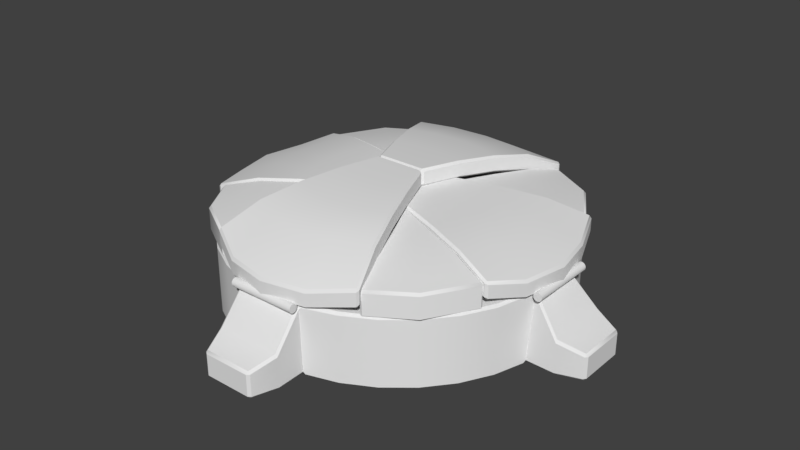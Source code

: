 # Source: Mine.blend  (saved by Blender 2.79.0; exported with 4.5.12 LTS)
import bpy
from mathutils import Matrix  # noqa: F401  (used for matrix-valued properties, if any)

bpy.ops.wm.read_factory_settings(use_empty=True)
scene = bpy.context.scene
scene.name = 'Scene'

# ---- collections
col_collection_1 = bpy.data.collections.new('Collection 1'); scene.collection.children.link(col_collection_1)

# ---- node groups
ng_auto_smooth = bpy.data.node_groups.new('Auto Smooth', 'GeometryNodeTree')
_s = ng_auto_smooth.interface.new_socket(name='Geometry', in_out='OUTPUT', socket_type='NodeSocketGeometry')
_s = ng_auto_smooth.interface.new_socket(name='Geometry', in_out='INPUT', socket_type='NodeSocketGeometry')
_s = ng_auto_smooth.interface.new_socket(name='Angle', in_out='INPUT', socket_type='NodeSocketFloat')
_s.subtype = 'ANGLE'
_s.min_value = 0.0
_s.max_value = 3.142
ng_auto_smooth.is_modifier = True
_N = ng_auto_smooth.nodes; _L = ng_auto_smooth.links
n0 = _N.new('NodeGroupOutput'); n0.name = 'Group Output'; n0.location = (480, -100)
n1 = _N.new('NodeGroupInput'); n1.name = 'Group Input'; n1.location = (-420, -300)
n2 = _N.new('NodeGroupInput'); n2.name = 'Group Input.001'; n2.location = (-60, -100)
n3 = _N.new('GeometryNodeSetShadeSmooth'); n3.name = 'Set Shade Smooth'; n3.location = (120, -100)
n3.domain = 'EDGE'
n4 = _N.new('GeometryNodeSetShadeSmooth'); n4.name = 'Set Shade Smooth.001'; n4.location = (300, -100)
n5 = _N.new('GeometryNodeInputMeshEdgeAngle'); n5.name = 'Edge Angle'; n5.location = (-420, -220)
n6 = _N.new('GeometryNodeInputEdgeSmooth'); n6.name = 'Is Edge Smooth'; n6.location = (-60, -160)
n7 = _N.new('GeometryNodeInputShadeSmooth'); n7.name = 'Is Face Smooth'; n7.location = (-240, -340)
n8 = _N.new('FunctionNodeBooleanMath'); n8.name = 'Boolean Math'; n8.location = (-60, -220)
n9 = _N.new('FunctionNodeCompare'); n9.name = 'Compare'; n9.location = (-240, -180)
n9.operation = 'LESS_EQUAL'
_L.new(n5.outputs[0], n9.inputs[0])
_L.new(n4.outputs[0], n0.inputs[0])
_L.new(n1.outputs[1], n9.inputs[1])
_L.new(n9.outputs[0], n8.inputs[0])
_L.new(n7.outputs[0], n8.inputs[1])
_L.new(n2.outputs[0], n3.inputs[0])
_L.new(n6.outputs[0], n3.inputs[1])
_L.new(n3.outputs[0], n4.inputs[0])
_L.new(n8.outputs[0], n3.inputs[2])
n0.is_active_output = True

# ---- world
world_world = bpy.data.worlds.new('World'); scene.world = world_world
world_world.color = (0.05088, 0.05088, 0.05088)
world_world.use_sun_shadow = False
world_world.sun_shadow_jitter_overblur = 0.0
world_world.cycles.sampling_method = 'MANUAL'

# ---- meshes
me_cylinder = bpy.data.meshes.new('Cylinder')
me_cylinder.from_pydata([(0.0, 0.2, -3.725e-09), (0.07654, 0.1848, -3.725e-09), (0.1111, 0.1663, -3.725e-09), (0.1414, 0.1414, -3.725e-09), (0.1663, 0.1111, -3.725e-09), (0.1848, 0.07654, -3.725e-09), (0.2, 1.51e-08, -3.725e-09), (0.23, 1.49e-08, 0.04), (0.23, 1.49e-08, -3.725e-09), (0.0002455, 0.23, 0.04), (0.0002455, 0.23, 0.0), (-1.782e-09, -6.651e-09, -3.725e-09), (-0.0003555, -0.0003555, 0.07), (0.0, 0.1975, 0.08), (1.626e-05, 0.202, 0.07735), (0.03853, 0.1937, 0.08), (0.07558, 0.1825, 0.08), (0.07654, 0.1848, 0.07674), (0.1097, 0.1642, 0.08), (0.1111, 0.1663, 0.07674), (0.1396, 0.1396, 0.08), (0.1414, 0.1414, 0.07674), (0.1642, 0.1097, 0.08), (0.1663, 0.1111, 0.07674), (0.1825, 0.07558, 0.08), (0.1848, 0.07654, 0.07674), (0.1937, 0.03853, 0.08), (0.2015, 1.509e-08, 0.07798), (0.1975, 1.49e-08, 0.08), (0.03485, 0.1763, 0.0725), (0.03427, 0.1737, 0.07), (0.03503, 0.1765, 0.0775), (0.03561, 0.179, 0.08), (-8.881e-05, 0.1799, 0.0775), (0.0, 0.1825, 0.08), (0.06879, 0.1662, 0.0775), (0.06984, 0.1686, 0.08), (0.09991, 0.1496, 0.0775), (0.1014, 0.1518, 0.08), (0.1272, 0.1272, 0.0775), (0.1291, 0.1291, 0.08), (0.1496, 0.09991, 0.0775), (0.1518, 0.1014, 0.08), (0.1662, 0.06879, 0.0775), (0.1686, 0.06984, 0.08), (0.1765, 0.03503, 0.0775), (0.179, 0.03561, 0.08), (0.1825, 1.378e-08, 0.08), (0.1799, -8.88e-05, 0.0775), (-0.0003555, 0.1771, 0.07), (-0.0002667, 0.1797, 0.0725), (0.06862, 0.166, 0.0725), (0.06757, 0.1636, 0.07), (0.09825, 0.1472, 0.07), (0.09974, 0.1494, 0.0725), (0.1251, 0.1251, 0.07), (0.127, 0.127, 0.0725), (0.1472, 0.09825, 0.07), (0.1494, 0.09974, 0.0725), (0.1636, 0.06757, 0.07), (0.166, 0.06862, 0.0725), (0.1737, 0.03427, 0.07), (0.1763, 0.03485, 0.0725), (0.1797, -0.0002667, 0.0725), (0.1771, -0.0003555, 0.07), (0.1962, 0.03876, 0.002487), (0.1964, 0.03646, -3.725e-09), (0.1937, 0.03853, -3.725e-09), (0.1954, 0.04141, -3.725e-09), (0.2575, 0.02827, -3.725e-09), (0.2576, 0.03079, 0.0025), (0.26, 0.0275, 0.0025), (0.2576, 0.02821, 0.03079), (0.26, 0.0275, 0.0275), (0.2576, 0.03079, 0.02779), (0.2575, 1.49e-08, -3.725e-09), (0.26, 1.49e-08, 0.0025), (0.26, 1.49e-08, 0.0275), (0.2576, 1.49e-08, 0.03079), (0.23, 0.04, 0.037), (0.23, 0.03742, 0.04), (0.23, 0.03744, -3.725e-09), (0.23, 0.04, 0.0025), (0.1985, 0.02855, 0.07786), (0.1982, 0.03139, 0.07488), (0.1975, 0.03349, 0.07779), (0.197, 0.03316, 0.07845), (0.03646, 0.1964, -3.725e-09), (0.03902, 0.1962, 0.0025), (0.04141, 0.1954, -3.725e-09), (0.03853, 0.1937, -3.725e-09), (0.0002455, 0.26, 0.0025), (0.0002455, 0.2575, 0.0), (0.03079, 0.2576, 0.0025), (0.02827, 0.2575, -3.725e-09), (0.0275, 0.26, 0.0025), (0.03079, 0.2576, 0.02778), (0.0275, 0.26, 0.0275), (0.02823, 0.2576, 0.03079), (0.0002455, 0.2576, 0.03079), (0.0002455, 0.26, 0.0275), (0.03744, 0.23, 0.04), (0.04, 0.23, 0.03698), (0.04, 0.23, 0.0025), (0.03744, 0.23, 0.0), (0.03908, 0.1982, 0.07458), (0.03653, 0.1986, 0.07749), (0.03882, 0.1961, 0.07868), (0.04143, 0.1975, 0.07745)], [], [(1, 17, 19, 2), (16, 15, 32, 36), (18, 16, 36, 38), (20, 18, 38, 40), (22, 20, 40, 42), (24, 22, 42, 44), (26, 24, 44, 46), (28, 26, 46, 47), (105, 88, 103, 102), (89, 88, 105, 108, 17, 1), (2, 19, 21, 3), (37, 35, 51, 54), (3, 21, 23, 4), (4, 23, 25, 5), (67, 66, 6, 11), (5, 25, 85, 84, 65, 68), (0, 87, 90, 11), (1, 2, 11), (2, 3, 11), (3, 4, 11), (4, 5, 11), (6, 66, 81, 8), (8, 81, 69, 75), (71, 73, 77, 76), (82, 79, 74, 70), (80, 7, 78, 72), (65, 84, 79, 82), (27, 83, 86, 26, 28), (83, 27, 7, 80), (9, 101, 98, 99), (14, 106, 101, 9), (102, 103, 93, 96), (90, 89, 1, 11), (104, 10, 92, 94), (91, 100, 97, 95), (45, 43, 60, 62), (30, 49, 12), (43, 41, 58, 60), (53, 52, 12), (35, 31, 29, 51), (41, 39, 56, 58), (48, 45, 62, 63), (17, 108, 107, 15, 16), (52, 30, 12), (64, 61, 12), (61, 59, 12), (59, 57, 12), (57, 55, 12), (55, 53, 12), (31, 33, 50, 29), (39, 37, 54, 56), (107, 106, 14, 13, 15), (19, 17, 16, 18), (21, 19, 18, 20), (23, 21, 20, 22), (25, 23, 22, 24), (86, 85, 25, 24, 26), (54, 51, 52, 53), (51, 29, 30, 52), (29, 50, 49, 30), (32, 34, 33, 31), (36, 32, 31, 35), (38, 36, 35, 37), (40, 38, 37, 39), (42, 40, 39, 41), (44, 42, 41, 43), (46, 44, 43, 45), (47, 46, 45, 48), (56, 54, 53, 55), (58, 56, 55, 57), (60, 58, 57, 59), (62, 60, 59, 61), (63, 62, 61, 64), (15, 13, 34, 32), (65, 66, 67, 68), (69, 70, 71), (72, 73, 74), (83, 84, 85, 86), (82, 70, 69, 81), (74, 79, 80, 72), (73, 71, 70, 74), (71, 76, 75, 69), (77, 73, 72, 78), (81, 66, 65, 82), (83, 80, 79, 84), (5, 68, 67, 11), (87, 88, 89, 90), (93, 94, 95), (96, 97, 98), (105, 106, 107, 108), (102, 96, 98, 101), (93, 103, 104, 94), (91, 95, 94, 92), (97, 100, 99, 98), (96, 93, 95, 97), (87, 104, 103, 88), (105, 102, 101, 106), (87, 0, 10, 104)])
me_cylinder.polygons.foreach_set('use_smooth', [True] * 98)
_k = set([(1, 2), (1, 89), (2, 3), (3, 4), (4, 5), (5, 68), (13, 15), (15, 16), (15, 107), (16, 18), (17, 19), (17, 108), (18, 20), (19, 21), (20, 22), (21, 23), (22, 24), (23, 25), (24, 26), (25, 85), (26, 28), (26, 86), (29, 50), (29, 51), (30, 49), (30, 52), (31, 33), (31, 35), (32, 34), (32, 36), (35, 37), (36, 38), (37, 39), (38, 40), (39, 41), (40, 42), (41, 43), (42, 44), (43, 45), (44, 46), (45, 48), (46, 47), (51, 54), (52, 53), (53, 55), (54, 56), (55, 57), (56, 58), (57, 59), (58, 60), (59, 61), (60, 62), (61, 64), (62, 63), (65, 68), (65, 82), (65, 84), (66, 67), (66, 81), (69, 75), (69, 81), (70, 71), (70, 74), (70, 82), (71, 73), (71, 76), (72, 78), (72, 80), (73, 74), (73, 77), (74, 79), (79, 84), (80, 83), (83, 86), (84, 85), (87, 90), (87, 104), (88, 89), (88, 103), (88, 105), (91, 95), (92, 94), (93, 95), (93, 96), (93, 103), (94, 104), (95, 97), (96, 97), (96, 102), (97, 100), (98, 99), (98, 101), (101, 106), (102, 105), (105, 108), (106, 107)])
me_cylinder.attributes.new('sharp_edge', 'BOOLEAN', 'EDGE').data.foreach_set('value', [ (min(e.vertices), max(e.vertices)) in _k for e in me_cylinder.edges])
me_cylinder.use_remesh_preserve_volume = False
me_cylinder.use_remesh_preserve_attributes = False
me_cylinder.use_mirror_vertex_groups = False
me_cylinder.update()
me_cube_010 = bpy.data.meshes.new('Cube.010')
me_cube_010.from_pydata([(0.1074, -0.1043, 0.1183), (0.07618, -0.0747, 0.1237), (0.04496, -0.04514, 0.1265), (0.04496, -0.04514, 0.1116), (0.07618, -0.0747, 0.1088), (0.1074, -0.1043, 0.1034), (0.145, -0.145, 0.09258), (0.13, -0.1287, 0.1118), (0.145, -0.145, 0.08), (0.13, -0.1287, 0.08), (0.1764, -0.09137, 0.09177), (0.1753, -0.08842, 0.09238), (0.1764, -0.09137, 0.1041), (0.1753, -0.08842, 0.1047), (0.174, -0.09064, 0.1072), (0.045, -0.045, 0.1141), (0.04496, -0.04514, 0.1116), (0.09, -0.06, 0.1113), (0.08989, -0.06012, 0.1088), (0.1349, -0.07512, 0.1034), (0.135, -0.075, 0.1059), (0.1331, -0.077, 0.1183), (0.135, -0.075, 0.1157), (0.09, -0.06, 0.1212), (0.08812, -0.062, 0.1237), (0.04496, -0.04514, 0.1265), (0.045, -0.045, 0.124), (0.09539, -0.173, 0.09238), (0.09844, -0.174, 0.09177), (0.09844, -0.174, 0.1041), (0.09757, -0.1717, 0.1072), (0.09539, -0.173, 0.1047), (0.04496, -0.04514, 0.1116), (0.04493, -0.04528, 0.1141), (0.06247, -0.08928, 0.1088), (0.06236, -0.08939, 0.1113), (0.0798, -0.1335, 0.1059), (0.07991, -0.1334, 0.1034), (0.0798, -0.1335, 0.1157), (0.08168, -0.1315, 0.1183), (0.06425, -0.08739, 0.1237), (0.06236, -0.08939, 0.1212), (0.04493, -0.04528, 0.124), (0.04496, -0.04514, 0.1265), (0.145, -0.145, 0.1049), (0.1433, -0.1431, 0.1079), (0.1629, -0.08432, 0.09825), (0.1592, -0.0856, 0.09392), (0.1581, -0.08286, 0.09705), (0.1606, -0.08353, 0.1087), (0.1591, -0.08568, 0.1113), (0.08891, -0.1562, 0.09704), (0.09171, -0.1571, 0.09392), (0.09063, -0.1609, 0.09825), (0.09179, -0.157, 0.1113), (0.08971, -0.1586, 0.1087), (0.13, -0.1287, 0.0944), (0.1283, -0.1269, 0.09739), (0.1753, -0.08842, 0.08), (0.1764, -0.09137, 0.08), (0.09844, -0.174, 0.08), (0.09539, -0.173, 0.08), (0.1592, -0.0856, 0.08), (0.1629, -0.08432, 0.08), (0.09063, -0.1609, 0.08), (0.09171, -0.1571, 0.08), (-0.1043, -0.1074, 0.1183), (-0.0747, -0.07618, 0.1237), (-0.04514, -0.04496, 0.1265), (-0.04514, -0.04496, 0.1116), (-0.0747, -0.07618, 0.1088), (-0.1043, -0.1074, 0.1034), (-0.145, -0.145, 0.09258), (-0.1287, -0.13, 0.1118), (-0.145, -0.145, 0.08), (-0.1287, -0.13, 0.08), (-0.09137, -0.1764, 0.09177), (-0.08842, -0.1753, 0.09238), (-0.09137, -0.1764, 0.1041), (-0.08842, -0.1753, 0.1047), (-0.09064, -0.174, 0.1072), (-0.045, -0.045, 0.1141), (-0.04514, -0.04496, 0.1116), (-0.06, -0.09, 0.1113), (-0.06012, -0.08989, 0.1088), (-0.07512, -0.1349, 0.1034), (-0.075, -0.135, 0.1059), (-0.077, -0.1331, 0.1183), (-0.075, -0.135, 0.1157), (-0.06, -0.09, 0.1212), (-0.062, -0.08812, 0.1237), (-0.04514, -0.04496, 0.1265), (-0.045, -0.045, 0.124), (-0.173, -0.09539, 0.09238), (-0.174, -0.09844, 0.09177), (-0.174, -0.09844, 0.1041), (-0.1717, -0.09757, 0.1072), (-0.173, -0.09539, 0.1047), (-0.04514, -0.04496, 0.1116), (-0.04528, -0.04493, 0.1141), (-0.08928, -0.06247, 0.1088), (-0.08939, -0.06236, 0.1113), (-0.1335, -0.0798, 0.1059), (-0.1334, -0.07991, 0.1034), (-0.1335, -0.0798, 0.1157), (-0.1315, -0.08168, 0.1183), (-0.08739, -0.06425, 0.1237), (-0.08939, -0.06236, 0.1212), (-0.04528, -0.04493, 0.124), (-0.04514, -0.04496, 0.1265), (-0.145, -0.145, 0.1049), (-0.1431, -0.1433, 0.1079), (-0.08432, -0.1629, 0.09825), (-0.0856, -0.1592, 0.09392), (-0.08286, -0.1581, 0.09705), (-0.08353, -0.1606, 0.1087), (-0.08568, -0.1591, 0.1113), (-0.1562, -0.08891, 0.09704), (-0.1571, -0.09171, 0.09392), (-0.1609, -0.09063, 0.09825), (-0.157, -0.09179, 0.1113), (-0.1586, -0.08971, 0.1087), (-0.1287, -0.13, 0.0944), (-0.1269, -0.1283, 0.09739), (-0.08842, -0.1753, 0.08), (-0.09137, -0.1764, 0.08), (-0.174, -0.09844, 0.08), (-0.173, -0.09539, 0.08), (-0.0856, -0.1592, 0.08), (-0.08432, -0.1629, 0.08), (-0.1609, -0.09063, 0.08), (-0.1571, -0.09171, 0.08), (-0.1074, 0.1043, 0.1183), (-0.07618, 0.0747, 0.1237), (-0.04496, 0.04514, 0.1265), (-0.04496, 0.04514, 0.1116), (-0.07618, 0.0747, 0.1088), (-0.1074, 0.1043, 0.1034), (-0.145, 0.145, 0.09258), (-0.13, 0.1287, 0.1118), (-0.145, 0.145, 0.08), (-0.13, 0.1287, 0.08), (-0.1764, 0.09137, 0.09177), (-0.1753, 0.08842, 0.09238), (-0.1764, 0.09137, 0.1041), (-0.1753, 0.08842, 0.1047), (-0.174, 0.09064, 0.1072), (-0.045, 0.045, 0.1141), (-0.04496, 0.04514, 0.1116), (-0.09, 0.06, 0.1113), (-0.08989, 0.06012, 0.1088), (-0.1349, 0.07512, 0.1034), (-0.135, 0.075, 0.1059), (-0.1331, 0.077, 0.1183), (-0.135, 0.075, 0.1157), (-0.09, 0.06, 0.1212), (-0.08812, 0.062, 0.1237), (-0.04496, 0.04514, 0.1265), (-0.045, 0.045, 0.124), (-0.09539, 0.173, 0.09238), (-0.09844, 0.174, 0.09177), (-0.09844, 0.174, 0.1041), (-0.09757, 0.1717, 0.1072), (-0.09539, 0.173, 0.1047), (-0.04496, 0.04514, 0.1116), (-0.04493, 0.04528, 0.1141), (-0.06247, 0.08928, 0.1088), (-0.06236, 0.08939, 0.1113), (-0.0798, 0.1335, 0.1059), (-0.07991, 0.1334, 0.1034), (-0.0798, 0.1335, 0.1157), (-0.08168, 0.1315, 0.1183), (-0.06425, 0.08739, 0.1237), (-0.06236, 0.08939, 0.1212), (-0.04493, 0.04528, 0.124), (-0.04496, 0.04514, 0.1265), (-0.145, 0.145, 0.1049), (-0.1433, 0.1431, 0.1079), (-0.1629, 0.08432, 0.09825), (-0.1592, 0.08559, 0.09392), (-0.1581, 0.08286, 0.09705), (-0.1606, 0.08353, 0.1087), (-0.1591, 0.08568, 0.1113), (-0.08891, 0.1562, 0.09704), (-0.09171, 0.1571, 0.09392), (-0.09063, 0.1609, 0.09825), (-0.09179, 0.157, 0.1113), (-0.08971, 0.1586, 0.1087), (-0.13, 0.1287, 0.0944), (-0.1283, 0.1269, 0.09739), (-0.1753, 0.08842, 0.08), (-0.1764, 0.09137, 0.08), (-0.09844, 0.174, 0.08), (-0.09539, 0.173, 0.08), (-0.1592, 0.08559, 0.08), (-0.1629, 0.08432, 0.08), (-0.09063, 0.1609, 0.08), (-0.09171, 0.1571, 0.08), (0.1043, 0.1074, 0.1183), (0.0747, 0.07618, 0.1237), (0.04514, 0.04496, 0.1265), (0.04514, 0.04496, 0.1116), (0.0747, 0.07618, 0.1088), (0.1043, 0.1074, 0.1034), (0.145, 0.145, 0.09258), (0.1287, 0.13, 0.1118), (0.145, 0.145, 0.08), (0.1287, 0.13, 0.08), (0.09137, 0.1764, 0.09177), (0.08842, 0.1753, 0.09238), (0.09137, 0.1764, 0.1041), (0.08842, 0.1753, 0.1047), (0.09064, 0.174, 0.1072), (0.045, 0.045, 0.1141), (0.04514, 0.04496, 0.1116), (0.06, 0.09, 0.1113), (0.06012, 0.08989, 0.1088), (0.07512, 0.1349, 0.1034), (0.075, 0.135, 0.1059), (0.077, 0.1331, 0.1183), (0.075, 0.135, 0.1157), (0.06, 0.09, 0.1212), (0.062, 0.08812, 0.1237), (0.04514, 0.04496, 0.1265), (0.045, 0.045, 0.124), (0.173, 0.09539, 0.09238), (0.174, 0.09844, 0.09177), (0.174, 0.09844, 0.1041), (0.1717, 0.09757, 0.1072), (0.173, 0.09539, 0.1047), (0.04514, 0.04496, 0.1116), (0.04528, 0.04493, 0.1141), (0.08928, 0.06247, 0.1088), (0.08939, 0.06236, 0.1113), (0.1335, 0.0798, 0.1059), (0.1334, 0.07991, 0.1034), (0.1335, 0.0798, 0.1157), (0.1315, 0.08168, 0.1183), (0.08739, 0.06425, 0.1237), (0.08939, 0.06236, 0.1212), (0.04528, 0.04493, 0.124), (0.04514, 0.04496, 0.1265), (0.145, 0.145, 0.1049), (0.1431, 0.1433, 0.1079), (0.08432, 0.1629, 0.09825), (0.0856, 0.1592, 0.09392), (0.08286, 0.1581, 0.09705), (0.08353, 0.1606, 0.1087), (0.08568, 0.1591, 0.1113), (0.1562, 0.08891, 0.09704), (0.1571, 0.09171, 0.09392), (0.1609, 0.09063, 0.09825), (0.157, 0.09179, 0.1113), (0.1586, 0.08971, 0.1087), (0.1287, 0.13, 0.0944), (0.1269, 0.1283, 0.09739), (0.08842, 0.1753, 0.08), (0.09137, 0.1764, 0.08), (0.174, 0.09844, 0.08), (0.173, 0.09539, 0.08), (0.0856, 0.1592, 0.08), (0.08432, 0.1629, 0.08), (0.1609, 0.09063, 0.08), (0.1571, 0.09171, 0.08)], [], [(21, 24, 1, 0), (25, 26, 15, 16, 3, 2), (19, 48, 57, 5), (0, 1, 40, 39), (2, 3, 32, 33, 42, 43), (5, 57, 51, 37), (1, 2, 43, 40), (7, 0, 39, 54), (56, 47, 62, 9), (35, 41, 42, 33), (36, 38, 41, 35), (6, 28, 60, 8), (27, 53, 64, 61), (4, 5, 37, 34), (18, 19, 5, 4), (10, 6, 8, 59), (45, 7, 54, 30), (20, 17, 23, 22), (17, 15, 26, 23), (27, 31, 55, 53), (50, 21, 0, 7), (24, 25, 2, 1), (16, 18, 4, 3), (46, 20, 22, 49), (53, 55, 38, 36), (3, 4, 34, 32), (6, 44, 29, 28), (46, 11, 58, 63), (9, 8, 60, 61, 64, 65), (10, 12, 44, 6), (52, 56, 9, 65), (14, 50, 7, 45), (62, 63, 58, 59, 8, 9), (12, 13, 14), (29, 30, 31), (46, 47, 48), (51, 52, 53), (12, 10, 11, 13), (48, 19, 20, 46), (18, 16, 15, 17), (19, 18, 17, 20), (50, 14, 13, 49), (24, 21, 22, 23), (25, 24, 23, 26), (31, 27, 28, 29), (53, 36, 37, 51), (35, 33, 32, 34), (36, 35, 34, 37), (55, 31, 30, 54), (41, 38, 39, 40), (42, 41, 40, 43), (45, 30, 29, 44), (14, 45, 44, 12), (21, 50, 49, 22), (38, 55, 54, 39), (27, 61, 60, 28), (47, 56, 57, 48), (56, 52, 51, 57), (52, 65, 64, 53), (10, 59, 58, 11), (62, 47, 46, 63), (11, 46, 49, 13), (87, 90, 67, 66), (91, 92, 81, 82, 69, 68), (85, 114, 123, 71), (66, 67, 106, 105), (68, 69, 98, 99, 108, 109), (71, 123, 117, 103), (67, 68, 109, 106), (73, 66, 105, 120), (122, 113, 128, 75), (101, 107, 108, 99), (102, 104, 107, 101), (72, 94, 126, 74), (93, 119, 130, 127), (70, 71, 103, 100), (84, 85, 71, 70), (76, 72, 74, 125), (111, 73, 120, 96), (86, 83, 89, 88), (83, 81, 92, 89), (93, 97, 121, 119), (116, 87, 66, 73), (90, 91, 68, 67), (82, 84, 70, 69), (112, 86, 88, 115), (119, 121, 104, 102), (69, 70, 100, 98), (72, 110, 95, 94), (112, 77, 124, 129), (75, 74, 126, 127, 130, 131), (76, 78, 110, 72), (118, 122, 75, 131), (80, 116, 73, 111), (128, 129, 124, 125, 74, 75), (78, 79, 80), (95, 96, 97), (112, 113, 114), (117, 118, 119), (78, 76, 77, 79), (114, 85, 86, 112), (84, 82, 81, 83), (85, 84, 83, 86), (116, 80, 79, 115), (90, 87, 88, 89), (91, 90, 89, 92), (97, 93, 94, 95), (119, 102, 103, 117), (101, 99, 98, 100), (102, 101, 100, 103), (121, 97, 96, 120), (107, 104, 105, 106), (108, 107, 106, 109), (111, 96, 95, 110), (80, 111, 110, 78), (87, 116, 115, 88), (104, 121, 120, 105), (93, 127, 126, 94), (113, 122, 123, 114), (122, 118, 117, 123), (118, 131, 130, 119), (76, 125, 124, 77), (128, 113, 112, 129), (77, 112, 115, 79), (153, 156, 133, 132), (157, 158, 147, 148, 135, 134), (151, 180, 189, 137), (132, 133, 172, 171), (134, 135, 164, 165, 174, 175), (137, 189, 183, 169), (133, 134, 175, 172), (139, 132, 171, 186), (188, 179, 194, 141), (167, 173, 174, 165), (168, 170, 173, 167), (138, 160, 192, 140), (159, 185, 196, 193), (136, 137, 169, 166), (150, 151, 137, 136), (142, 138, 140, 191), (177, 139, 186, 162), (152, 149, 155, 154), (149, 147, 158, 155), (159, 163, 187, 185), (182, 153, 132, 139), (156, 157, 134, 133), (148, 150, 136, 135), (178, 152, 154, 181), (185, 187, 170, 168), (135, 136, 166, 164), (138, 176, 161, 160), (178, 143, 190, 195), (141, 140, 192, 193, 196, 197), (142, 144, 176, 138), (184, 188, 141, 197), (146, 182, 139, 177), (194, 195, 190, 191, 140, 141), (144, 145, 146), (161, 162, 163), (178, 179, 180), (183, 184, 185), (144, 142, 143, 145), (180, 151, 152, 178), (150, 148, 147, 149), (151, 150, 149, 152), (182, 146, 145, 181), (156, 153, 154, 155), (157, 156, 155, 158), (163, 159, 160, 161), (185, 168, 169, 183), (167, 165, 164, 166), (168, 167, 166, 169), (187, 163, 162, 186), (173, 170, 171, 172), (174, 173, 172, 175), (177, 162, 161, 176), (146, 177, 176, 144), (153, 182, 181, 154), (170, 187, 186, 171), (159, 193, 192, 160), (179, 188, 189, 180), (188, 184, 183, 189), (184, 197, 196, 185), (142, 191, 190, 143), (194, 179, 178, 195), (143, 178, 181, 145), (219, 222, 199, 198), (223, 224, 213, 214, 201, 200), (217, 246, 255, 203), (198, 199, 238, 237), (200, 201, 230, 231, 240, 241), (203, 255, 249, 235), (199, 200, 241, 238), (205, 198, 237, 252), (254, 245, 260, 207), (233, 239, 240, 231), (234, 236, 239, 233), (204, 226, 258, 206), (225, 251, 262, 259), (202, 203, 235, 232), (216, 217, 203, 202), (208, 204, 206, 257), (243, 205, 252, 228), (218, 215, 221, 220), (215, 213, 224, 221), (225, 229, 253, 251), (248, 219, 198, 205), (222, 223, 200, 199), (214, 216, 202, 201), (244, 218, 220, 247), (251, 253, 236, 234), (201, 202, 232, 230), (204, 242, 227, 226), (244, 209, 256, 261), (207, 206, 258, 259, 262, 263), (208, 210, 242, 204), (250, 254, 207, 263), (212, 248, 205, 243), (260, 261, 256, 257, 206, 207), (210, 211, 212), (227, 228, 229), (244, 245, 246), (249, 250, 251), (210, 208, 209, 211), (246, 217, 218, 244), (216, 214, 213, 215), (217, 216, 215, 218), (248, 212, 211, 247), (222, 219, 220, 221), (223, 222, 221, 224), (229, 225, 226, 227), (251, 234, 235, 249), (233, 231, 230, 232), (234, 233, 232, 235), (253, 229, 228, 252), (239, 236, 237, 238), (240, 239, 238, 241), (243, 228, 227, 242), (212, 243, 242, 210), (219, 248, 247, 220), (236, 253, 252, 237), (225, 259, 258, 226), (245, 254, 255, 246), (254, 250, 249, 255), (250, 263, 262, 251), (208, 257, 256, 209), (260, 245, 244, 261), (209, 244, 247, 211)])
me_cube_010.polygons.foreach_set('use_smooth', [True] * 248)
_k = set([(2, 25), (2, 43), (3, 16), (3, 32), (8, 59), (8, 60), (9, 62), (9, 65), (10, 12), (10, 59), (11, 13), (11, 46), (11, 58), (12, 44), (13, 49), (14, 45), (14, 50), (15, 16), (15, 17), (15, 26), (16, 18), (17, 20), (18, 19), (19, 48), (20, 46), (21, 24), (21, 50), (22, 23), (22, 49), (23, 26), (24, 25), (25, 26), (27, 31), (27, 53), (27, 61), (28, 29), (28, 60), (29, 44), (30, 45), (30, 54), (31, 55), (32, 33), (32, 34), (33, 35), (33, 42), (34, 37), (35, 36), (36, 53), (37, 51), (38, 41), (38, 55), (39, 40), (39, 54), (40, 43), (41, 42), (42, 43), (46, 63), (47, 56), (47, 62), (48, 57), (51, 57), (52, 56), (52, 65), (53, 64), (58, 59), (58, 63), (60, 61), (61, 64), (62, 63), (64, 65), (68, 91), (68, 109), (69, 82), (69, 98), (74, 125), (74, 126), (75, 128), (75, 131), (76, 78), (76, 125), (77, 79), (77, 112), (77, 124), (78, 110), (79, 115), (80, 111), (80, 116), (81, 82), (81, 83), (81, 92), (82, 84), (83, 86), (84, 85), (85, 114), (86, 112), (87, 90), (87, 116), (88, 89), (88, 115), (89, 92), (90, 91), (91, 92), (93, 97), (93, 119), (93, 127), (94, 95), (94, 126), (95, 110), (96, 111), (96, 120), (97, 121), (98, 99), (98, 100), (99, 101), (99, 108), (100, 103), (101, 102), (102, 119), (103, 117), (104, 107), (104, 121), (105, 106), (105, 120), (106, 109), (107, 108), (108, 109), (112, 129), (113, 122), (113, 128), (114, 123), (117, 123), (118, 122), (118, 131), (119, 130), (124, 125), (124, 129), (126, 127), (127, 130), (128, 129), (130, 131), (134, 157), (134, 175), (135, 148), (135, 164), (140, 191), (140, 192), (141, 194), (141, 197), (142, 144), (142, 191), (143, 145), (143, 178), (143, 190), (144, 176), (145, 181), (146, 177), (146, 182), (147, 148), (147, 149), (147, 158), (148, 150), (149, 152), (150, 151), (151, 180), (152, 178), (153, 156), (153, 182), (154, 155), (154, 181), (155, 158), (156, 157), (157, 158), (159, 163), (159, 185), (159, 193), (160, 161), (160, 192), (161, 176), (162, 177), (162, 186), (163, 187), (164, 165), (164, 166), (165, 167), (165, 174), (166, 169), (167, 168), (168, 185), (169, 183), (170, 173), (170, 187), (171, 172), (171, 186), (172, 175), (173, 174), (174, 175), (178, 195), (179, 188), (179, 194), (180, 189), (183, 189), (184, 188), (184, 197), (185, 196), (190, 191), (190, 195), (192, 193), (193, 196), (194, 195), (196, 197), (200, 223), (200, 241), (201, 214), (201, 230), (206, 257), (206, 258), (207, 260), (207, 263), (208, 210), (208, 257), (209, 211), (209, 244), (209, 256), (210, 242), (211, 247), (212, 243), (212, 248), (213, 214), (213, 215), (213, 224), (214, 216), (215, 218), (216, 217), (217, 246), (218, 244), (219, 222), (219, 248), (220, 221), (220, 247), (221, 224), (222, 223), (223, 224), (225, 229), (225, 251), (225, 259), (226, 227), (226, 258), (227, 242), (228, 243), (228, 252), (229, 253), (230, 231), (230, 232), (231, 233), (231, 240), (232, 235), (233, 234), (234, 251), (235, 249), (236, 239), (236, 253), (237, 238), (237, 252), (238, 241), (239, 240), (240, 241), (244, 261), (245, 254), (245, 260), (246, 255), (249, 255), (250, 254), (250, 263), (251, 262), (256, 257), (256, 261), (258, 259), (259, 262), (260, 261), (262, 263)])
me_cube_010.attributes.new('sharp_edge', 'BOOLEAN', 'EDGE').data.foreach_set('value', [ (min(e.vertices), max(e.vertices)) in _k for e in me_cube_010.edges])
me_cube_010.use_remesh_preserve_volume = False
me_cube_010.use_remesh_preserve_attributes = False
me_cube_010.use_mirror_vertex_groups = False
me_cube_010.update()
me_cube = bpy.data.meshes.new('Cube')
me_cube.from_pydata([(0.0, -0.0485, 0.05023), (0.0, -0.101, 0.06237), (0.0, -0.1535, 0.06821), (0.0, -0.0485, 0.0302), (0.0, -0.101, 0.04237), (0.0, -0.1535, 0.04821), (0.04125, -0.056, 0.05244), (0.0325, -0.106, 0.06313), (0.02375, -0.156, 0.06835), (0.04125, -0.056, 0.03243), (0.0325, -0.106, 0.04313), (0.02375, -0.156, 0.04835), (-0.04125, -0.056, 0.03243), (-0.0325, -0.106, 0.04313), (-0.02375, -0.156, 0.04835), (-0.04125, -0.056, 0.05244), (-0.0325, -0.106, 0.06313), (-0.02375, -0.156, 0.06835), (-0.02829, -0.2035, 0.04992), (-0.0275, -0.206, 0.0525), (-0.03091, -0.2037, 0.05271), (-0.03091, -0.2037, 0.06741), (-0.0275, -0.206, 0.0675), (-0.02829, -0.2035, 0.06992), (-0.09909, -0.02833, 0.01417), (-0.09768, -0.02507, 0.01222), (-0.09689, -0.02718, 0.01079), (-0.09689, -0.0272, 0.03143), (-0.09768, -0.02507, 0.02777), (-0.09909, -0.02833, 0.02926), (0.03079, -0.2036, 0.05243), (0.0275, -0.206, 0.0525), (0.0282, -0.2035, 0.04992), (0.0282, -0.2035, 0.06992), (0.0275, -0.206, 0.0675), (0.03079, -0.2036, 0.0672), (0.08776, -0.02488, 0.01552), (0.08921, -0.02837, 0.01757), (0.08708, -0.02704, 0.01398), (0.08709, -0.02705, 0.03437), (0.08921, -0.02837, 0.03252), (0.08776, -0.02488, 0.03081), (0.0, 0.001715, 0.001314), (0.0, 0.004, 0.002555), (0.0, 0.001714, 0.02132), (0.0, 0.004, 0.01744), (0.0, -0.2035, 0.04991), (0.0, -0.206, 0.0525), (0.0, -0.2035, 0.06991), (0.0, -0.206, 0.0675), (0.05, -0.006, 0.01744), (0.04962, -0.008158, 0.0214), (0.015, -0.206, 0.0525), (0.01544, -0.2035, 0.04992), (0.05, -0.006, 0.002555), (0.04962, -0.008157, 0.001399), (0.015, -0.206, 0.0675), (0.01544, -0.2035, 0.06992), (-0.05, -0.006, 0.002555), (-0.04962, -0.008157, 0.001399), (-0.015, -0.206, 0.0675), (-0.01544, -0.2035, 0.06992), (-0.05, -0.006, 0.01744), (-0.04962, -0.008158, 0.0214), (-0.015, -0.206, 0.0525), (-0.01544, -0.2035, 0.04992), (-0.08015, -0.07015, 0.03393), (-0.0825, -0.071, 0.03681), (-0.06261, -0.1153, 0.0436), (-0.065, -0.116, 0.04642), (-0.0475, -0.161, 0.05128), (-0.04502, -0.1605, 0.04847), (-0.04502, -0.1605, 0.06847), (-0.0475, -0.161, 0.06598), (-0.0626, -0.1153, 0.0636), (-0.065, -0.116, 0.06113), (-0.0825, -0.071, 0.05139), (-0.08015, -0.07015, 0.05393), (0.04256, -0.1604, 0.04852), (0.045, -0.161, 0.05105), (0.05765, -0.1151, 0.04381), (0.06, -0.116, 0.04638), (0.075, -0.071, 0.03732), (0.07271, -0.06998, 0.03455), (0.07271, -0.06998, 0.05455), (0.075, -0.071, 0.05198), (0.05765, -0.1151, 0.06381), (0.06, -0.116, 0.06115), (0.045, -0.161, 0.06582), (0.04255, -0.1604, 0.06852), (-0.04, 0.005, -2.515e-08), (0.04, 0.005, -2.515e-08), (-0.04, 0.004904, -0.0009755), (0.04, 0.004904, -0.0009755), (-0.04, 0.004619, -0.001913), (0.04, 0.004619, -0.001913), (-0.04, 0.004157, -0.002778), (0.04, 0.004157, -0.002778), (-0.04, 0.003536, -0.003536), (0.04, 0.003536, -0.003536), (-0.04, 0.002778, -0.004157), (0.04, 0.002778, -0.004157), (-0.04, 0.001913, -0.004619), (0.04, 0.001913, -0.004619), (-0.04, 0.0009754, -0.004904), (0.04, 0.0009754, -0.004904), (-0.04, -6.519e-09, -0.005), (0.04, -6.519e-09, -0.005), (-0.04, -0.0009755, -0.004904), (0.04, -0.0009755, -0.004904), (-0.04, -0.001913, -0.004619), (0.04, -0.001913, -0.004619), (-0.04, -0.002778, -0.004157), (0.04, -0.002778, -0.004157), (-0.04, -0.003536, -0.003536), (0.04, -0.003536, -0.003536), (-0.04, -0.004157, -0.002778), (0.04, -0.004157, -0.002778), (-0.04, -0.004619, -0.001913), (0.04, -0.004619, -0.001913), (-0.04, -0.004904, -0.0009755), (0.04, -0.004904, -0.0009755), (-0.04, -0.005, -2.328e-08), (0.04, -0.005, -2.421e-08), (-0.04, -0.004904, 0.0009754), (0.04, -0.004904, 0.0009754), (-0.04, -0.004619, 0.001913), (0.04, -0.004619, 0.001913), (-0.04, -0.004157, 0.002778), (0.04, -0.004157, 0.002778), (-0.04, -0.003536, 0.003536), (0.04, -0.003536, 0.003536), (-0.04, -0.002778, 0.004157), (0.04, -0.002778, 0.004157), (-0.04, -0.001913, 0.004619), (0.04, -0.001913, 0.004619), (-0.04, -0.0009755, 0.004904), (0.04, -0.0009755, 0.004904), (-0.04, -2.328e-09, 0.005), (0.04, -2.328e-09, 0.005), (-0.04, 0.0009755, 0.004904), (0.04, 0.0009755, 0.004904), (-0.04, 0.001913, 0.004619), (0.04, 0.001913, 0.004619), (-0.04, 0.002778, 0.004157), (0.04, 0.002778, 0.004157), (-0.04, 0.003536, 0.003536), (0.04, 0.003536, 0.003536), (-0.04, 0.004157, 0.002778), (0.04, 0.004157, 0.002778), (-0.04, 0.004619, 0.001913), (0.04, 0.004619, 0.001913), (-0.04, 0.004904, 0.0009754), (0.04, 0.004904, 0.0009754)], [], [(63, 27, 77, 15), (39, 51, 6, 84), (89, 8, 57, 33), (71, 14, 65, 18), (79, 88, 35, 30), (25, 28, 62, 58), (2, 17, 61, 48), (5, 11, 53, 46), (14, 5, 46, 65), (59, 42, 3, 12), (11, 78, 32, 53), (37, 40, 85, 82), (8, 2, 48, 57), (58, 62, 45, 43), (26, 59, 12, 66), (17, 72, 23, 61), (69, 75, 76, 67), (52, 56, 49, 47), (51, 44, 0, 6), (0, 15, 16, 1), (1, 16, 17, 2), (67, 76, 29, 24), (70, 73, 75, 69), (16, 74, 72, 17), (43, 45, 50, 54), (3, 9, 10, 4), (4, 10, 11, 5), (42, 55, 9, 3), (86, 7, 8, 89), (44, 63, 15, 0), (12, 3, 4, 13), (13, 4, 5, 14), (47, 49, 60, 64), (6, 0, 1, 7), (7, 1, 2, 8), (31, 34, 56, 52), (81, 87, 88, 79), (15, 77, 74, 16), (54, 50, 41, 36), (84, 6, 7, 86), (82, 85, 87, 81), (55, 38, 83, 9), (9, 83, 80, 10), (10, 80, 78, 11), (64, 60, 22, 19), (68, 13, 14, 71), (66, 12, 13, 68), (18, 19, 20), (21, 22, 23), (24, 25, 26), (27, 28, 29), (30, 31, 32), (33, 34, 35), (36, 37, 38), (39, 40, 41), (71, 18, 20, 70), (19, 22, 21, 20), (77, 27, 29, 76), (28, 25, 24, 29), (59, 26, 25, 58), (51, 39, 41, 50), (40, 37, 36, 41), (83, 38, 37, 82), (89, 33, 35, 88), (34, 31, 30, 35), (53, 32, 31, 52), (61, 23, 22, 60), (55, 42, 43, 54), (63, 44, 45, 62), (65, 46, 47, 64), (57, 48, 49, 56), (44, 51, 50, 45), (46, 53, 52, 47), (38, 55, 54, 36), (33, 57, 56, 34), (42, 59, 58, 43), (48, 61, 60, 49), (27, 63, 62, 28), (18, 65, 64, 19), (26, 66, 67, 24), (66, 68, 69, 67), (68, 71, 70, 69), (23, 72, 73, 21), (72, 74, 75, 73), (74, 77, 76, 75), (32, 78, 79, 30), (78, 80, 81, 79), (80, 83, 82, 81), (39, 84, 85, 40), (84, 86, 87, 85), (86, 89, 88, 87), (20, 21, 73, 70), (90, 91, 93, 92), (92, 93, 95, 94), (94, 95, 97, 96), (96, 97, 99, 98), (98, 99, 101, 100), (100, 101, 103, 102), (102, 103, 105, 104), (104, 105, 107, 106), (106, 107, 109, 108), (108, 109, 111, 110), (110, 111, 113, 112), (112, 113, 115, 114), (114, 115, 117, 116), (116, 117, 119, 118), (118, 119, 121, 120), (120, 121, 123, 122), (122, 123, 125, 124), (124, 125, 127, 126), (126, 127, 129, 128), (128, 129, 131, 130), (130, 131, 133, 132), (132, 133, 135, 134), (134, 135, 137, 136), (136, 137, 139, 138), (138, 139, 141, 140), (140, 141, 143, 142), (142, 143, 145, 144), (144, 145, 147, 146), (146, 147, 149, 148), (148, 149, 151, 150), (93, 91, 153, 151, 149, 147, 145, 143, 141, 139, 137, 135, 133, 131, 129, 127, 125, 123, 121, 119, 117, 115, 113, 111, 109, 107, 105, 103, 101, 99, 97, 95), (150, 151, 153, 152), (152, 153, 91, 90), (90, 92, 94, 96, 98, 100, 102, 104, 106, 108, 110, 112, 114, 116, 118, 120, 122, 124, 126, 128, 130, 132, 134, 136, 138, 140, 142, 144, 146, 148, 150, 152)])
me_cube.polygons.foreach_set('use_smooth', [True] * 126)
_k = set([(18, 65), (18, 71), (19, 20), (19, 22), (19, 64), (20, 21), (20, 70), (21, 22), (21, 23), (21, 73), (22, 23), (22, 60), (23, 61), (23, 72), (24, 25), (24, 29), (24, 67), (25, 28), (25, 58), (26, 59), (26, 66), (27, 63), (27, 77), (28, 29), (28, 62), (29, 76), (30, 31), (30, 35), (30, 79), (31, 34), (31, 52), (32, 53), (32, 78), (33, 57), (33, 89), (34, 35), (34, 56), (35, 88), (36, 37), (36, 41), (36, 54), (37, 40), (37, 82), (38, 55), (38, 83), (39, 51), (39, 84), (40, 41), (40, 85), (41, 50), (42, 55), (42, 59), (43, 54), (43, 58), (44, 51), (44, 63), (45, 50), (45, 62), (46, 53), (46, 65), (47, 52), (47, 64), (48, 57), (48, 61), (49, 56), (49, 60), (66, 68), (67, 69), (68, 71), (69, 70), (72, 74), (73, 75), (74, 77), (75, 76), (78, 80), (79, 81), (80, 83), (81, 82), (84, 86), (85, 87), (86, 89), (87, 88), (90, 92), (90, 152), (91, 93), (91, 153), (92, 94), (93, 95), (94, 96), (95, 97), (96, 98), (97, 99), (98, 100), (99, 101), (100, 102), (101, 103), (102, 104), (103, 105), (104, 106), (105, 107), (106, 108), (107, 109), (108, 110), (109, 111), (110, 112), (111, 113), (112, 114), (113, 115), (114, 116), (115, 117), (116, 118), (117, 119), (118, 120), (119, 121), (120, 122), (121, 123), (122, 124), (123, 125), (124, 126), (125, 127), (126, 128), (127, 129), (128, 130), (129, 131), (130, 132), (131, 133), (132, 134), (133, 135), (134, 136), (135, 137), (136, 138), (137, 139), (138, 140), (139, 141), (140, 142), (141, 143), (142, 144), (143, 145), (144, 146), (145, 147), (146, 148), (147, 149), (148, 150), (149, 151), (150, 152), (151, 153)])
me_cube.attributes.new('sharp_edge', 'BOOLEAN', 'EDGE').data.foreach_set('value', [ (min(e.vertices), max(e.vertices)) in _k for e in me_cube.edges])
me_cube.use_remesh_preserve_volume = False
me_cube.use_remesh_preserve_attributes = False
me_cube.use_mirror_vertex_groups = False
me_cube.update()
me_cube_003 = bpy.data.meshes.new('Cube.003')
me_cube_003.from_pydata([(-0.0485, -2.606e-08, 0.03816), (-0.101, -2.669e-08, 0.04543), (-0.1535, -2.731e-08, 0.04892), (-0.0485, -2.606e-08, 0.01816), (-0.101, -2.669e-08, 0.02543), (-0.1535, -2.731e-08, 0.02892), (-0.056, -0.04125, 0.03949), (-0.106, -0.0325, 0.04588), (-0.156, -0.02375, 0.04901), (-0.056, -0.04125, 0.01949), (-0.106, -0.0325, 0.02588), (-0.156, -0.02375, 0.02901), (-0.056, 0.04125, 0.01949), (-0.106, 0.0325, 0.02588), (-0.156, 0.02375, 0.02901), (-0.056, 0.04125, 0.03949), (-0.106, 0.0325, 0.04588), (-0.156, 0.02375, 0.04901), (-0.2035, 0.02829, 0.02995), (-0.206, 0.0275, 0.0325), (-0.2037, 0.03091, 0.03255), (-0.2037, 0.03091, 0.04745), (-0.206, 0.0275, 0.0475), (-0.2035, 0.02829, 0.04995), (-0.02833, 0.09909, 0.009832), (-0.02507, 0.09768, 0.008729), (-0.02732, 0.09682, 0.006902), (-0.02732, 0.09682, 0.0269), (-0.02507, 0.09768, 0.02368), (-0.02833, 0.09909, 0.02463), (-0.2036, -0.03079, 0.03246), (-0.206, -0.0275, 0.0325), (-0.2035, -0.0282, 0.02995), (-0.2035, -0.0282, 0.04995), (-0.206, -0.0275, 0.0475), (-0.2036, -0.03079, 0.04737), (-0.02488, -0.08776, 0.01055), (-0.02837, -0.08921, 0.01173), (-0.02715, -0.08701, 0.008647), (-0.02715, -0.08701, 0.02865), (-0.02837, -0.08921, 0.02657), (-0.02488, -0.08776, 0.0255), (0.001529, -2.546e-08, 0.0008546), (0.004, -2.544e-08, 0.002522), (0.001529, -2.546e-08, 0.02085), (0.004, -2.544e-08, 0.01748), (-0.2035, -2.791e-08, 0.02995), (-0.206, -2.794e-08, 0.0325), (-0.2035, -2.791e-08, 0.04995), (-0.206, -2.794e-08, 0.0475), (-0.006, -0.05, 0.01748), (-0.008363, -0.04959, 0.02092), (-0.206, -0.015, 0.0325), (-0.2035, -0.01544, 0.02995), (-0.006, -0.05, 0.002522), (-0.008363, -0.04959, 0.0009211), (-0.206, -0.015, 0.0475), (-0.2035, -0.01544, 0.04995), (-0.006, 0.05, 0.002522), (-0.008363, 0.04959, 0.0009211), (-0.206, 0.015, 0.0475), (-0.2035, 0.01544, 0.04995), (-0.006, 0.05, 0.01748), (-0.008363, 0.04959, 0.02092), (-0.206, 0.015, 0.0325), (-0.2035, 0.01544, 0.02995), (-0.07015, 0.08015, 0.02038), (-0.071, 0.0825, 0.02304), (-0.1153, 0.0626, 0.02616), (-0.116, 0.065, 0.02879), (-0.161, 0.0475, 0.03169), (-0.1605, 0.04502, 0.02908), (-0.1605, 0.04502, 0.04908), (-0.161, 0.0475, 0.04659), (-0.1153, 0.0626, 0.04616), (-0.116, 0.065, 0.04368), (-0.071, 0.0825, 0.03788), (-0.07015, 0.08015, 0.04038), (-0.1604, -0.04256, 0.02911), (-0.161, -0.045, 0.03163), (-0.1151, -0.05765, 0.02629), (-0.116, -0.06, 0.02883), (-0.071, -0.075, 0.02338), (-0.06998, -0.07271, 0.02075), (-0.06998, -0.0727, 0.04075), (-0.071, -0.075, 0.03826), (-0.1151, -0.05765, 0.04629), (-0.116, -0.06, 0.04374), (-0.161, -0.045, 0.04654), (-0.1604, -0.04256, 0.04911), (0.005, 0.04, -2.794e-09), (0.005, -0.04, -2.794e-09), (0.004904, 0.04, -0.0009755), (0.004904, -0.04, -0.0009755), (0.004619, 0.04, -0.001913), (0.004619, -0.04, -0.001913), (0.004157, 0.04, -0.002778), (0.004157, -0.04, -0.002778), (0.003536, 0.04, -0.003536), (0.003536, -0.04, -0.003536), (0.002778, 0.04, -0.004157), (0.002778, -0.04, -0.004157), (0.001913, 0.04, -0.004619), (0.001913, -0.04, -0.004619), (0.0009754, 0.04, -0.004904), (0.0009755, -0.04, -0.004904), (-1.118e-08, 0.04, -0.005), (2.794e-08, -0.04, -0.005), (-0.0009755, 0.04, -0.004904), (-0.0009754, -0.04, -0.004904), (-0.001913, 0.04, -0.004619), (-0.001913, -0.04, -0.004619), (-0.002778, 0.04, -0.004157), (-0.002778, -0.04, -0.004157), (-0.003536, 0.04, -0.003536), (-0.003536, -0.04, -0.003536), (-0.004157, 0.04, -0.002778), (-0.004157, -0.04, -0.002778), (-0.004619, 0.04, -0.001913), (-0.004619, -0.04, -0.001913), (-0.004904, 0.04, -0.0009755), (-0.004904, -0.04, -0.0009755), (-0.005, 0.04, -9.313e-10), (-0.005, -0.04, -1.863e-09), (-0.004904, 0.04, 0.0009755), (-0.004904, -0.04, 0.0009755), (-0.004619, 0.04, 0.001913), (-0.004619, -0.04, 0.001913), (-0.004157, 0.04, 0.002778), (-0.004157, -0.04, 0.002778), (-0.003536, 0.04, 0.003536), (-0.003536, -0.04, 0.003536), (-0.002778, 0.04, 0.004157), (-0.002778, -0.04, 0.004157), (-0.001913, 0.04, 0.004619), (-0.001913, -0.04, 0.004619), (-0.0009755, 0.04, 0.004904), (-0.0009754, -0.04, 0.004904), (-6.985e-09, 0.04, 0.005), (3.213e-08, -0.04, 0.005), (0.0009754, 0.04, 0.004904), (0.0009755, -0.04, 0.004904), (0.001913, 0.04, 0.004619), (0.001913, -0.04, 0.004619), (0.002778, 0.04, 0.004157), (0.002778, -0.04, 0.004157), (0.003536, 0.04, 0.003536), (0.003536, -0.04, 0.003536), (0.004157, 0.04, 0.002778), (0.004157, -0.04, 0.002778), (0.004619, 0.04, 0.001913), (0.004619, -0.04, 0.001913), (0.004904, 0.04, 0.0009754), (0.004904, -0.04, 0.0009754)], [], [(63, 27, 77, 15), (39, 51, 6, 84), (89, 8, 57, 33), (71, 14, 65, 18), (79, 88, 35, 30), (25, 28, 62, 58), (2, 17, 61, 48), (5, 11, 53, 46), (14, 5, 46, 65), (59, 42, 3, 12), (11, 78, 32, 53), (37, 40, 85, 82), (8, 2, 48, 57), (58, 62, 45, 43), (26, 59, 12, 66), (17, 72, 23, 61), (69, 75, 76, 67), (52, 56, 49, 47), (51, 44, 0, 6), (0, 15, 16, 1), (1, 16, 17, 2), (67, 76, 29, 24), (70, 73, 75, 69), (16, 74, 72, 17), (43, 45, 50, 54), (3, 9, 10, 4), (4, 10, 11, 5), (42, 55, 9, 3), (86, 7, 8, 89), (44, 63, 15, 0), (12, 3, 4, 13), (13, 4, 5, 14), (47, 49, 60, 64), (6, 0, 1, 7), (7, 1, 2, 8), (31, 34, 56, 52), (81, 87, 88, 79), (15, 77, 74, 16), (54, 50, 41, 36), (84, 6, 7, 86), (82, 85, 87, 81), (55, 38, 83, 9), (9, 83, 80, 10), (10, 80, 78, 11), (64, 60, 22, 19), (68, 13, 14, 71), (66, 12, 13, 68), (18, 19, 20), (21, 22, 23), (24, 25, 26), (27, 28, 29), (30, 31, 32), (33, 34, 35), (36, 37, 38), (39, 40, 41), (71, 18, 20, 70), (19, 22, 21, 20), (77, 27, 29, 76), (28, 25, 24, 29), (59, 26, 25, 58), (51, 39, 41, 50), (40, 37, 36, 41), (83, 38, 37, 82), (89, 33, 35, 88), (34, 31, 30, 35), (53, 32, 31, 52), (61, 23, 22, 60), (55, 42, 43, 54), (63, 44, 45, 62), (65, 46, 47, 64), (57, 48, 49, 56), (44, 51, 50, 45), (46, 53, 52, 47), (38, 55, 54, 36), (33, 57, 56, 34), (42, 59, 58, 43), (48, 61, 60, 49), (27, 63, 62, 28), (18, 65, 64, 19), (26, 66, 67, 24), (66, 68, 69, 67), (68, 71, 70, 69), (23, 72, 73, 21), (72, 74, 75, 73), (74, 77, 76, 75), (32, 78, 79, 30), (78, 80, 81, 79), (80, 83, 82, 81), (39, 84, 85, 40), (84, 86, 87, 85), (86, 89, 88, 87), (20, 21, 73, 70), (90, 91, 93, 92), (92, 93, 95, 94), (94, 95, 97, 96), (96, 97, 99, 98), (98, 99, 101, 100), (100, 101, 103, 102), (102, 103, 105, 104), (104, 105, 107, 106), (106, 107, 109, 108), (108, 109, 111, 110), (110, 111, 113, 112), (112, 113, 115, 114), (114, 115, 117, 116), (116, 117, 119, 118), (118, 119, 121, 120), (120, 121, 123, 122), (122, 123, 125, 124), (124, 125, 127, 126), (126, 127, 129, 128), (128, 129, 131, 130), (130, 131, 133, 132), (132, 133, 135, 134), (134, 135, 137, 136), (136, 137, 139, 138), (138, 139, 141, 140), (140, 141, 143, 142), (142, 143, 145, 144), (144, 145, 147, 146), (146, 147, 149, 148), (148, 149, 151, 150), (93, 91, 153, 151, 149, 147, 145, 143, 141, 139, 137, 135, 133, 131, 129, 127, 125, 123, 121, 119, 117, 115, 113, 111, 109, 107, 105, 103, 101, 99, 97, 95), (150, 151, 153, 152), (152, 153, 91, 90), (90, 92, 94, 96, 98, 100, 102, 104, 106, 108, 110, 112, 114, 116, 118, 120, 122, 124, 126, 128, 130, 132, 134, 136, 138, 140, 142, 144, 146, 148, 150, 152)])
me_cube_003.polygons.foreach_set('use_smooth', [True] * 126)
_k = set([(18, 65), (18, 71), (19, 20), (19, 22), (19, 64), (20, 21), (20, 70), (21, 22), (21, 73), (22, 60), (23, 61), (23, 72), (24, 25), (24, 29), (24, 67), (25, 28), (25, 58), (26, 59), (26, 66), (27, 63), (27, 77), (28, 29), (28, 62), (29, 76), (30, 31), (30, 35), (30, 79), (31, 34), (31, 52), (32, 53), (32, 78), (33, 57), (33, 89), (34, 35), (34, 56), (35, 88), (36, 37), (36, 41), (36, 54), (37, 40), (37, 82), (38, 55), (38, 83), (39, 51), (39, 84), (40, 41), (40, 85), (41, 50), (42, 55), (42, 59), (43, 54), (43, 58), (44, 51), (44, 63), (45, 50), (45, 62), (46, 53), (46, 65), (47, 52), (47, 64), (48, 57), (48, 61), (49, 56), (49, 60), (66, 68), (67, 69), (68, 71), (69, 70), (72, 74), (73, 75), (74, 77), (75, 76), (78, 80), (79, 81), (80, 83), (81, 82), (84, 86), (85, 87), (86, 89), (87, 88), (90, 92), (90, 152), (91, 93), (91, 153), (92, 94), (93, 95), (94, 96), (95, 97), (96, 98), (97, 99), (98, 100), (99, 101), (100, 102), (101, 103), (102, 104), (103, 105), (104, 106), (105, 107), (106, 108), (107, 109), (108, 110), (109, 111), (110, 112), (111, 113), (112, 114), (113, 115), (114, 116), (115, 117), (116, 118), (117, 119), (118, 120), (119, 121), (120, 122), (121, 123), (122, 124), (123, 125), (124, 126), (125, 127), (126, 128), (127, 129), (128, 130), (129, 131), (130, 132), (131, 133), (132, 134), (133, 135), (134, 136), (135, 137), (136, 138), (137, 139), (138, 140), (139, 141), (140, 142), (141, 143), (142, 144), (143, 145), (144, 146), (145, 147), (146, 148), (147, 149), (148, 150), (149, 151), (150, 152), (151, 153)])
me_cube_003.attributes.new('sharp_edge', 'BOOLEAN', 'EDGE').data.foreach_set('value', [ (min(e.vertices), max(e.vertices)) in _k for e in me_cube_003.edges])
me_cube_003.use_remesh_preserve_volume = False
me_cube_003.use_remesh_preserve_attributes = False
me_cube_003.use_mirror_vertex_groups = False
me_cube_003.update()
me_cube_006 = bpy.data.meshes.new('Cube.006')
me_cube_006.from_pydata([(5.764e-11, -0.0485, 0.05023), (5.764e-11, -0.101, 0.06237), (5.764e-11, -0.1535, 0.06821), (5.764e-11, -0.0485, 0.0302), (5.764e-11, -0.101, 0.04237), (5.764e-11, -0.1535, 0.04821), (0.04125, -0.056, 0.05244), (0.0325, -0.106, 0.06313), (0.02375, -0.156, 0.06835), (0.04125, -0.056, 0.03243), (0.0325, -0.106, 0.04313), (0.02375, -0.156, 0.04835), (-0.04125, -0.056, 0.03243), (-0.0325, -0.106, 0.04313), (-0.02375, -0.156, 0.04835), (-0.04125, -0.056, 0.05244), (-0.0325, -0.106, 0.06313), (-0.02375, -0.156, 0.06835), (-0.02829, -0.2035, 0.04992), (-0.0275, -0.206, 0.0525), (-0.03091, -0.2037, 0.05271), (-0.03091, -0.2037, 0.06741), (-0.0275, -0.206, 0.0675), (-0.02829, -0.2035, 0.06992), (-0.09909, -0.02833, 0.01417), (-0.09768, -0.02507, 0.01222), (-0.09689, -0.02718, 0.01079), (-0.09689, -0.0272, 0.03143), (-0.09768, -0.02507, 0.02777), (-0.09909, -0.02833, 0.02926), (0.03079, -0.2036, 0.05243), (0.0275, -0.206, 0.0525), (0.0282, -0.2035, 0.04992), (0.0282, -0.2035, 0.06992), (0.0275, -0.206, 0.0675), (0.03079, -0.2036, 0.0672), (0.08776, -0.02488, 0.01552), (0.08921, -0.02837, 0.01757), (0.08708, -0.02704, 0.01398), (0.08709, -0.02705, 0.03437), (0.08921, -0.02837, 0.03252), (0.08776, -0.02488, 0.03081), (5.764e-11, 0.001715, 0.001314), (5.764e-11, 0.004, 0.002555), (5.764e-11, 0.001714, 0.02132), (5.764e-11, 0.004, 0.01744), (5.764e-11, -0.2035, 0.04991), (5.764e-11, -0.206, 0.0525), (5.764e-11, -0.2035, 0.06991), (5.764e-11, -0.206, 0.0675), (0.05, -0.006, 0.01744), (0.04962, -0.008158, 0.0214), (0.015, -0.206, 0.0525), (0.01544, -0.2035, 0.04992), (0.05, -0.006, 0.002555), (0.04962, -0.008157, 0.001399), (0.015, -0.206, 0.0675), (0.01544, -0.2035, 0.06992), (-0.05, -0.006, 0.002555), (-0.04962, -0.008157, 0.001399), (-0.015, -0.206, 0.0675), (-0.01544, -0.2035, 0.06992), (-0.05, -0.006, 0.01744), (-0.04962, -0.008158, 0.0214), (-0.015, -0.206, 0.0525), (-0.01544, -0.2035, 0.04992), (-0.08015, -0.07015, 0.03393), (-0.0825, -0.071, 0.03681), (-0.06261, -0.1153, 0.0436), (-0.065, -0.116, 0.04642), (-0.0475, -0.161, 0.05128), (-0.04502, -0.1605, 0.04847), (-0.04502, -0.1605, 0.06847), (-0.0475, -0.161, 0.06598), (-0.0626, -0.1153, 0.0636), (-0.065, -0.116, 0.06113), (-0.0825, -0.071, 0.05139), (-0.08015, -0.07015, 0.05393), (0.04256, -0.1604, 0.04852), (0.045, -0.161, 0.05105), (0.05765, -0.1151, 0.04381), (0.06, -0.116, 0.04638), (0.075, -0.071, 0.03732), (0.07271, -0.06998, 0.03455), (0.07271, -0.06998, 0.05455), (0.075, -0.071, 0.05198), (0.05765, -0.1151, 0.06381), (0.06, -0.116, 0.06115), (0.045, -0.161, 0.06582), (0.04255, -0.1604, 0.06852), (-0.04, 0.005, -2.515e-08), (0.04, 0.005, -2.515e-08), (-0.04, 0.004904, -0.0009755), (0.04, 0.004904, -0.0009755), (-0.04, 0.004619, -0.001913), (0.04, 0.004619, -0.001913), (-0.04, 0.004157, -0.002778), (0.04, 0.004157, -0.002778), (-0.04, 0.003536, -0.003536), (0.04, 0.003536, -0.003536), (-0.04, 0.002778, -0.004157), (0.04, 0.002778, -0.004157), (-0.04, 0.001913, -0.004619), (0.04, 0.001913, -0.004619), (-0.04, 0.0009755, -0.004904), (0.04, 0.0009755, -0.004904), (-0.04, 8.382e-09, -0.005), (0.04, 8.382e-09, -0.005), (-0.04, -0.0009754, -0.004904), (0.04, -0.0009754, -0.004904), (-0.04, -0.001913, -0.004619), (0.04, -0.001913, -0.004619), (-0.04, -0.002778, -0.004157), (0.04, -0.002778, -0.004157), (-0.04, -0.003536, -0.003536), (0.04, -0.003536, -0.003536), (-0.04, -0.004157, -0.002778), (0.04, -0.004157, -0.002778), (-0.04, -0.004619, -0.001913), (0.04, -0.004619, -0.001913), (-0.04, -0.004904, -0.0009755), (0.04, -0.004904, -0.0009755), (-0.04, -0.005, -2.328e-08), (0.04, -0.005, -2.421e-08), (-0.04, -0.004904, 0.0009754), (0.04, -0.004904, 0.0009754), (-0.04, -0.004619, 0.001913), (0.04, -0.004619, 0.001913), (-0.04, -0.004157, 0.002778), (0.04, -0.004157, 0.002778), (-0.04, -0.003536, 0.003536), (0.04, -0.003536, 0.003536), (-0.04, -0.002778, 0.004157), (0.04, -0.002778, 0.004157), (-0.04, -0.001913, 0.004619), (0.04, -0.001913, 0.004619), (-0.04, -0.0009754, 0.004904), (0.04, -0.0009754, 0.004904), (-0.04, 1.257e-08, 0.005), (0.04, 1.257e-08, 0.005), (-0.04, 0.0009755, 0.004904), (0.04, 0.0009755, 0.004904), (-0.04, 0.001913, 0.004619), (0.04, 0.001913, 0.004619), (-0.04, 0.002778, 0.004157), (0.04, 0.002778, 0.004157), (-0.04, 0.003536, 0.003536), (0.04, 0.003536, 0.003536), (-0.04, 0.004157, 0.002778), (0.04, 0.004157, 0.002778), (-0.04, 0.004619, 0.001913), (0.04, 0.004619, 0.001913), (-0.04, 0.004904, 0.0009754), (0.04, 0.004904, 0.0009754)], [], [(63, 27, 77, 15), (39, 51, 6, 84), (89, 8, 57, 33), (71, 14, 65, 18), (79, 88, 35, 30), (25, 28, 62, 58), (2, 17, 61, 48), (5, 11, 53, 46), (14, 5, 46, 65), (59, 42, 3, 12), (11, 78, 32, 53), (37, 40, 85, 82), (8, 2, 48, 57), (58, 62, 45, 43), (26, 59, 12, 66), (17, 72, 23, 61), (69, 75, 76, 67), (52, 56, 49, 47), (51, 44, 0, 6), (0, 15, 16, 1), (1, 16, 17, 2), (67, 76, 29, 24), (70, 73, 75, 69), (16, 74, 72, 17), (43, 45, 50, 54), (3, 9, 10, 4), (4, 10, 11, 5), (42, 55, 9, 3), (86, 7, 8, 89), (44, 63, 15, 0), (12, 3, 4, 13), (13, 4, 5, 14), (47, 49, 60, 64), (6, 0, 1, 7), (7, 1, 2, 8), (31, 34, 56, 52), (81, 87, 88, 79), (15, 77, 74, 16), (54, 50, 41, 36), (84, 6, 7, 86), (82, 85, 87, 81), (55, 38, 83, 9), (9, 83, 80, 10), (10, 80, 78, 11), (64, 60, 22, 19), (68, 13, 14, 71), (66, 12, 13, 68), (18, 19, 20), (21, 22, 23), (24, 25, 26), (27, 28, 29), (30, 31, 32), (33, 34, 35), (36, 37, 38), (39, 40, 41), (71, 18, 20, 70), (19, 22, 21, 20), (77, 27, 29, 76), (28, 25, 24, 29), (59, 26, 25, 58), (51, 39, 41, 50), (40, 37, 36, 41), (83, 38, 37, 82), (89, 33, 35, 88), (34, 31, 30, 35), (53, 32, 31, 52), (61, 23, 22, 60), (55, 42, 43, 54), (63, 44, 45, 62), (65, 46, 47, 64), (57, 48, 49, 56), (44, 51, 50, 45), (46, 53, 52, 47), (38, 55, 54, 36), (33, 57, 56, 34), (42, 59, 58, 43), (48, 61, 60, 49), (27, 63, 62, 28), (18, 65, 64, 19), (26, 66, 67, 24), (66, 68, 69, 67), (68, 71, 70, 69), (23, 72, 73, 21), (72, 74, 75, 73), (74, 77, 76, 75), (32, 78, 79, 30), (78, 80, 81, 79), (80, 83, 82, 81), (39, 84, 85, 40), (84, 86, 87, 85), (86, 89, 88, 87), (20, 21, 73, 70), (90, 91, 93, 92), (92, 93, 95, 94), (94, 95, 97, 96), (96, 97, 99, 98), (98, 99, 101, 100), (100, 101, 103, 102), (102, 103, 105, 104), (104, 105, 107, 106), (106, 107, 109, 108), (108, 109, 111, 110), (110, 111, 113, 112), (112, 113, 115, 114), (114, 115, 117, 116), (116, 117, 119, 118), (118, 119, 121, 120), (120, 121, 123, 122), (122, 123, 125, 124), (124, 125, 127, 126), (126, 127, 129, 128), (128, 129, 131, 130), (130, 131, 133, 132), (132, 133, 135, 134), (134, 135, 137, 136), (136, 137, 139, 138), (138, 139, 141, 140), (140, 141, 143, 142), (142, 143, 145, 144), (144, 145, 147, 146), (146, 147, 149, 148), (148, 149, 151, 150), (93, 91, 153, 151, 149, 147, 145, 143, 141, 139, 137, 135, 133, 131, 129, 127, 125, 123, 121, 119, 117, 115, 113, 111, 109, 107, 105, 103, 101, 99, 97, 95), (150, 151, 153, 152), (152, 153, 91, 90), (90, 92, 94, 96, 98, 100, 102, 104, 106, 108, 110, 112, 114, 116, 118, 120, 122, 124, 126, 128, 130, 132, 134, 136, 138, 140, 142, 144, 146, 148, 150, 152)])
me_cube_006.polygons.foreach_set('use_smooth', [True] * 126)
_k = set([(18, 65), (18, 71), (19, 20), (19, 22), (19, 64), (20, 21), (20, 70), (21, 22), (21, 23), (21, 73), (22, 23), (22, 60), (23, 61), (23, 72), (24, 25), (24, 29), (24, 67), (25, 28), (25, 58), (26, 59), (26, 66), (27, 63), (27, 77), (28, 29), (28, 62), (29, 76), (30, 31), (30, 35), (30, 79), (31, 34), (31, 52), (32, 53), (32, 78), (33, 57), (33, 89), (34, 35), (34, 56), (35, 88), (36, 37), (36, 41), (36, 54), (37, 40), (37, 82), (38, 55), (38, 83), (39, 51), (39, 84), (40, 41), (40, 85), (41, 50), (42, 55), (42, 59), (43, 54), (43, 58), (44, 51), (44, 63), (45, 50), (45, 62), (46, 53), (46, 65), (47, 52), (47, 64), (48, 57), (48, 61), (49, 56), (49, 60), (66, 68), (67, 69), (68, 71), (69, 70), (72, 74), (73, 75), (74, 77), (75, 76), (78, 80), (79, 81), (80, 83), (81, 82), (84, 86), (85, 87), (86, 89), (87, 88), (90, 92), (90, 152), (91, 93), (91, 153), (92, 94), (93, 95), (94, 96), (95, 97), (96, 98), (97, 99), (98, 100), (99, 101), (100, 102), (101, 103), (102, 104), (103, 105), (104, 106), (105, 107), (106, 108), (107, 109), (108, 110), (109, 111), (110, 112), (111, 113), (112, 114), (113, 115), (114, 116), (115, 117), (116, 118), (117, 119), (118, 120), (119, 121), (120, 122), (121, 123), (122, 124), (123, 125), (124, 126), (125, 127), (126, 128), (127, 129), (128, 130), (129, 131), (130, 132), (131, 133), (132, 134), (133, 135), (134, 136), (135, 137), (136, 138), (137, 139), (138, 140), (139, 141), (140, 142), (141, 143), (142, 144), (143, 145), (144, 146), (145, 147), (146, 148), (147, 149), (148, 150), (149, 151), (150, 152), (151, 153)])
me_cube_006.attributes.new('sharp_edge', 'BOOLEAN', 'EDGE').data.foreach_set('value', [ (min(e.vertices), max(e.vertices)) in _k for e in me_cube_006.edges])
me_cube_006.use_remesh_preserve_volume = False
me_cube_006.use_remesh_preserve_attributes = False
me_cube_006.use_mirror_vertex_groups = False
me_cube_006.update()
me_cube_008 = bpy.data.meshes.new('Cube.008')
me_cube_008.from_pydata([(-0.0485, -2.577e-08, 0.03816), (-0.101, -2.64e-08, 0.04543), (-0.1535, -2.702e-08, 0.04892), (-0.0485, -2.577e-08, 0.01816), (-0.101, -2.64e-08, 0.02543), (-0.1535, -2.702e-08, 0.02892), (-0.056, -0.04125, 0.03949), (-0.106, -0.0325, 0.04588), (-0.156, -0.02375, 0.04901), (-0.056, -0.04125, 0.01949), (-0.106, -0.0325, 0.02588), (-0.156, -0.02375, 0.02901), (-0.056, 0.04125, 0.01949), (-0.106, 0.0325, 0.02588), (-0.156, 0.02375, 0.02901), (-0.056, 0.04125, 0.03949), (-0.106, 0.0325, 0.04588), (-0.156, 0.02375, 0.04901), (-0.2035, 0.02829, 0.02995), (-0.206, 0.0275, 0.0325), (-0.2037, 0.03091, 0.03255), (-0.2037, 0.03091, 0.04745), (-0.206, 0.0275, 0.0475), (-0.2035, 0.02829, 0.04995), (-0.02833, 0.09909, 0.009832), (-0.02507, 0.09768, 0.008729), (-0.02732, 0.09682, 0.006902), (-0.02732, 0.09682, 0.0269), (-0.02507, 0.09768, 0.02368), (-0.02833, 0.09909, 0.02463), (-0.2036, -0.03079, 0.03246), (-0.206, -0.0275, 0.0325), (-0.2035, -0.0282, 0.02995), (-0.2035, -0.0282, 0.04995), (-0.206, -0.0275, 0.0475), (-0.2036, -0.03079, 0.04737), (-0.02488, -0.08776, 0.01055), (-0.02837, -0.08921, 0.01173), (-0.02715, -0.08701, 0.008647), (-0.02715, -0.08701, 0.02865), (-0.02837, -0.08921, 0.02657), (-0.02488, -0.08776, 0.0255), (0.001529, -2.517e-08, 0.0008546), (0.004, -2.514e-08, 0.002522), (0.001529, -2.517e-08, 0.02085), (0.004, -2.514e-08, 0.01748), (-0.2035, -2.762e-08, 0.02995), (-0.206, -2.765e-08, 0.0325), (-0.2035, -2.762e-08, 0.04995), (-0.206, -2.765e-08, 0.0475), (-0.006, -0.05, 0.01748), (-0.008363, -0.04959, 0.02092), (-0.206, -0.015, 0.0325), (-0.2035, -0.01544, 0.02995), (-0.006, -0.05, 0.002522), (-0.008363, -0.04959, 0.0009211), (-0.206, -0.015, 0.0475), (-0.2035, -0.01544, 0.04995), (-0.006, 0.05, 0.002522), (-0.008363, 0.04959, 0.0009211), (-0.206, 0.015, 0.0475), (-0.2035, 0.01544, 0.04995), (-0.006, 0.05, 0.01748), (-0.008363, 0.04959, 0.02092), (-0.206, 0.015, 0.0325), (-0.2035, 0.01544, 0.02995), (-0.07015, 0.08015, 0.02038), (-0.071, 0.0825, 0.02304), (-0.1153, 0.0626, 0.02616), (-0.116, 0.065, 0.02879), (-0.161, 0.0475, 0.03169), (-0.1605, 0.04502, 0.02908), (-0.1605, 0.04502, 0.04908), (-0.161, 0.0475, 0.04659), (-0.1153, 0.0626, 0.04616), (-0.116, 0.065, 0.04368), (-0.071, 0.0825, 0.03788), (-0.07015, 0.08015, 0.04038), (-0.1604, -0.04256, 0.02911), (-0.161, -0.045, 0.03163), (-0.1151, -0.05765, 0.02629), (-0.116, -0.06, 0.02883), (-0.071, -0.075, 0.02338), (-0.06998, -0.07271, 0.02075), (-0.06998, -0.0727, 0.04075), (-0.071, -0.075, 0.03826), (-0.1151, -0.05765, 0.04629), (-0.116, -0.06, 0.04374), (-0.161, -0.045, 0.04654), (-0.1604, -0.04256, 0.04911), (0.005, 0.04, -2.794e-09), (0.005, -0.04, -2.794e-09), (0.004904, 0.04, -0.0009755), (0.004904, -0.04, -0.0009755), (0.004619, 0.04, -0.001913), (0.004619, -0.04, -0.001913), (0.004157, 0.04, -0.002778), (0.004157, -0.04, -0.002778), (0.003536, 0.04, -0.003536), (0.003536, -0.04, -0.003536), (0.002778, 0.04, -0.004157), (0.002778, -0.04, -0.004157), (0.001913, 0.04, -0.004619), (0.001913, -0.04, -0.004619), (0.0009754, 0.04, -0.004904), (0.0009755, -0.04, -0.004904), (-1.118e-08, 0.04, -0.005), (2.794e-08, -0.04, -0.005), (-0.0009755, 0.04, -0.004904), (-0.0009754, -0.04, -0.004904), (-0.001913, 0.04, -0.004619), (-0.001913, -0.04, -0.004619), (-0.002778, 0.04, -0.004157), (-0.002778, -0.04, -0.004157), (-0.003536, 0.04, -0.003536), (-0.003536, -0.04, -0.003536), (-0.004157, 0.04, -0.002778), (-0.004157, -0.04, -0.002778), (-0.004619, 0.04, -0.001913), (-0.004619, -0.04, -0.001913), (-0.004904, 0.04, -0.0009755), (-0.004904, -0.04, -0.0009755), (-0.005, 0.04, -9.313e-10), (-0.005, -0.04, -1.863e-09), (-0.004904, 0.04, 0.0009755), (-0.004904, -0.04, 0.0009755), (-0.004619, 0.04, 0.001913), (-0.004619, -0.04, 0.001913), (-0.004157, 0.04, 0.002778), (-0.004157, -0.04, 0.002778), (-0.003536, 0.04, 0.003536), (-0.003536, -0.04, 0.003536), (-0.002778, 0.04, 0.004157), (-0.002778, -0.04, 0.004157), (-0.001913, 0.04, 0.004619), (-0.001913, -0.04, 0.004619), (-0.0009755, 0.04, 0.004904), (-0.0009754, -0.04, 0.004904), (-6.985e-09, 0.04, 0.005), (3.213e-08, -0.04, 0.005), (0.0009754, 0.04, 0.004904), (0.0009755, -0.04, 0.004904), (0.001913, 0.04, 0.004619), (0.001913, -0.04, 0.004619), (0.002778, 0.04, 0.004157), (0.002778, -0.04, 0.004157), (0.003536, 0.04, 0.003536), (0.003536, -0.04, 0.003536), (0.004157, 0.04, 0.002778), (0.004157, -0.04, 0.002778), (0.004619, 0.04, 0.001913), (0.004619, -0.04, 0.001913), (0.004904, 0.04, 0.0009754), (0.004904, -0.04, 0.0009754)], [], [(63, 27, 77, 15), (39, 51, 6, 84), (89, 8, 57, 33), (71, 14, 65, 18), (79, 88, 35, 30), (25, 28, 62, 58), (2, 17, 61, 48), (5, 11, 53, 46), (14, 5, 46, 65), (59, 42, 3, 12), (11, 78, 32, 53), (37, 40, 85, 82), (8, 2, 48, 57), (58, 62, 45, 43), (26, 59, 12, 66), (17, 72, 23, 61), (69, 75, 76, 67), (52, 56, 49, 47), (51, 44, 0, 6), (0, 15, 16, 1), (1, 16, 17, 2), (67, 76, 29, 24), (70, 73, 75, 69), (16, 74, 72, 17), (43, 45, 50, 54), (3, 9, 10, 4), (4, 10, 11, 5), (42, 55, 9, 3), (86, 7, 8, 89), (44, 63, 15, 0), (12, 3, 4, 13), (13, 4, 5, 14), (47, 49, 60, 64), (6, 0, 1, 7), (7, 1, 2, 8), (31, 34, 56, 52), (81, 87, 88, 79), (15, 77, 74, 16), (54, 50, 41, 36), (84, 6, 7, 86), (82, 85, 87, 81), (55, 38, 83, 9), (9, 83, 80, 10), (10, 80, 78, 11), (64, 60, 22, 19), (68, 13, 14, 71), (66, 12, 13, 68), (18, 19, 20), (21, 22, 23), (24, 25, 26), (27, 28, 29), (30, 31, 32), (33, 34, 35), (36, 37, 38), (39, 40, 41), (71, 18, 20, 70), (19, 22, 21, 20), (77, 27, 29, 76), (28, 25, 24, 29), (59, 26, 25, 58), (51, 39, 41, 50), (40, 37, 36, 41), (83, 38, 37, 82), (89, 33, 35, 88), (34, 31, 30, 35), (53, 32, 31, 52), (61, 23, 22, 60), (55, 42, 43, 54), (63, 44, 45, 62), (65, 46, 47, 64), (57, 48, 49, 56), (44, 51, 50, 45), (46, 53, 52, 47), (38, 55, 54, 36), (33, 57, 56, 34), (42, 59, 58, 43), (48, 61, 60, 49), (27, 63, 62, 28), (18, 65, 64, 19), (26, 66, 67, 24), (66, 68, 69, 67), (68, 71, 70, 69), (23, 72, 73, 21), (72, 74, 75, 73), (74, 77, 76, 75), (32, 78, 79, 30), (78, 80, 81, 79), (80, 83, 82, 81), (39, 84, 85, 40), (84, 86, 87, 85), (86, 89, 88, 87), (20, 21, 73, 70), (90, 91, 93, 92), (92, 93, 95, 94), (94, 95, 97, 96), (96, 97, 99, 98), (98, 99, 101, 100), (100, 101, 103, 102), (102, 103, 105, 104), (104, 105, 107, 106), (106, 107, 109, 108), (108, 109, 111, 110), (110, 111, 113, 112), (112, 113, 115, 114), (114, 115, 117, 116), (116, 117, 119, 118), (118, 119, 121, 120), (120, 121, 123, 122), (122, 123, 125, 124), (124, 125, 127, 126), (126, 127, 129, 128), (128, 129, 131, 130), (130, 131, 133, 132), (132, 133, 135, 134), (134, 135, 137, 136), (136, 137, 139, 138), (138, 139, 141, 140), (140, 141, 143, 142), (142, 143, 145, 144), (144, 145, 147, 146), (146, 147, 149, 148), (148, 149, 151, 150), (93, 91, 153, 151, 149, 147, 145, 143, 141, 139, 137, 135, 133, 131, 129, 127, 125, 123, 121, 119, 117, 115, 113, 111, 109, 107, 105, 103, 101, 99, 97, 95), (150, 151, 153, 152), (152, 153, 91, 90), (90, 92, 94, 96, 98, 100, 102, 104, 106, 108, 110, 112, 114, 116, 118, 120, 122, 124, 126, 128, 130, 132, 134, 136, 138, 140, 142, 144, 146, 148, 150, 152)])
me_cube_008.polygons.foreach_set('use_smooth', [True] * 126)
_k = set([(18, 65), (18, 71), (19, 20), (19, 22), (19, 64), (20, 21), (20, 70), (21, 22), (21, 73), (22, 60), (23, 61), (23, 72), (24, 25), (24, 29), (24, 67), (25, 28), (25, 58), (26, 59), (26, 66), (27, 63), (27, 77), (28, 29), (28, 62), (29, 76), (30, 31), (30, 35), (30, 79), (31, 34), (31, 52), (32, 53), (32, 78), (33, 57), (33, 89), (34, 35), (34, 56), (35, 88), (36, 37), (36, 41), (36, 54), (37, 40), (37, 82), (38, 55), (38, 83), (39, 51), (39, 84), (40, 41), (40, 85), (41, 50), (42, 55), (42, 59), (43, 54), (43, 58), (44, 51), (44, 63), (45, 50), (45, 62), (46, 53), (46, 65), (47, 52), (47, 64), (48, 57), (48, 61), (49, 56), (49, 60), (66, 68), (67, 69), (68, 71), (69, 70), (72, 74), (73, 75), (74, 77), (75, 76), (78, 80), (79, 81), (80, 83), (81, 82), (84, 86), (85, 87), (86, 89), (87, 88), (90, 92), (90, 152), (91, 93), (91, 153), (92, 94), (93, 95), (94, 96), (95, 97), (96, 98), (97, 99), (98, 100), (99, 101), (100, 102), (101, 103), (102, 104), (103, 105), (104, 106), (105, 107), (106, 108), (107, 109), (108, 110), (109, 111), (110, 112), (111, 113), (112, 114), (113, 115), (114, 116), (115, 117), (116, 118), (117, 119), (118, 120), (119, 121), (120, 122), (121, 123), (122, 124), (123, 125), (124, 126), (125, 127), (126, 128), (127, 129), (128, 130), (129, 131), (130, 132), (131, 133), (132, 134), (133, 135), (134, 136), (135, 137), (136, 138), (137, 139), (138, 140), (139, 141), (140, 142), (141, 143), (142, 144), (143, 145), (144, 146), (145, 147), (146, 148), (147, 149), (148, 150), (149, 151), (150, 152), (151, 153)])
me_cube_008.attributes.new('sharp_edge', 'BOOLEAN', 'EDGE').data.foreach_set('value', [ (min(e.vertices), max(e.vertices)) in _k for e in me_cube_008.edges])
me_cube_008.use_remesh_preserve_volume = False
me_cube_008.use_remesh_preserve_attributes = False
me_cube_008.use_mirror_vertex_groups = False
me_cube_008.update()

# ---- objects
ob_base = bpy.data.objects.new('Base', me_cylinder)
ob_enclosure = bpy.data.objects.new('Enclosure', me_cube_010)
ob_panel_02 = bpy.data.objects.new('Panel_02', me_cube)
ob_panel_03 = bpy.data.objects.new('Panel_03', me_cube_003)
ob_panel_01 = bpy.data.objects.new('Panel_01', me_cube_006)
ob_panel_04 = bpy.data.objects.new('Panel_04', me_cube_008)

# ---- transforms, parenting, visibility, modifiers, constraints
ob_base.location = (0.0, 0.0, 0.0)
ob_base.lineart.crease_threshold = 0.0
_m = ob_base.modifiers.new('Mirror', 'MIRROR')
_m.use_axis = (True, True, False)
_m = ob_base.modifiers.new('Auto Smooth', 'NODES')
_m.node_group = ng_auto_smooth
_gi = [s.identifier for s in ng_auto_smooth.interface.items_tree if s.item_type == 'SOCKET' and s.in_out == 'INPUT']
_m[_gi[1]] = 3.142  # Angle
ob_enclosure.parent = ob_base
ob_enclosure.location = (0.0, 0.0, 0.0)
ob_enclosure.lineart.crease_threshold = 0.0
_m = ob_enclosure.modifiers.new('Auto Smooth', 'NODES')
_m.node_group = ng_auto_smooth
_gi = [s.identifier for s in ng_auto_smooth.interface.items_tree if s.item_type == 'SOCKET' and s.in_out == 'INPUT']
_m[_gi[1]] = 3.142  # Angle
ob_panel_02.parent = ob_base
ob_panel_02.location = (0.0, 0.206, 0.08)
ob_panel_02.lineart.crease_threshold = 0.0
_m = ob_panel_02.modifiers.new('Auto Smooth', 'NODES')
_m.node_group = ng_auto_smooth
_gi = [s.identifier for s in ng_auto_smooth.interface.items_tree if s.item_type == 'SOCKET' and s.in_out == 'INPUT']
_m[_gi[1]] = 0.5236  # Angle
ob_panel_03.parent = ob_base
ob_panel_03.location = (0.206, 2.794e-08, 0.08)
ob_panel_03.lineart.crease_threshold = 0.0
_m = ob_panel_03.modifiers.new('Auto Smooth', 'NODES')
_m.node_group = ng_auto_smooth
_gi = [s.identifier for s in ng_auto_smooth.interface.items_tree if s.item_type == 'SOCKET' and s.in_out == 'INPUT']
_m[_gi[1]] = 3.142  # Angle
ob_panel_01.parent = ob_base
ob_panel_01.location = (1.711e-08, -0.206, 0.08)
ob_panel_01.rotation_euler = (0.0, 0.0, 3.142)
ob_panel_01.lineart.crease_threshold = 0.0
_m = ob_panel_01.modifiers.new('Auto Smooth', 'NODES')
_m.node_group = ng_auto_smooth
_gi = [s.identifier for s in ng_auto_smooth.interface.items_tree if s.item_type == 'SOCKET' and s.in_out == 'INPUT']
_m[_gi[1]] = 0.5236  # Angle
ob_panel_04.parent = ob_base
ob_panel_04.location = (-0.206, -4.47e-08, 0.08)
ob_panel_04.rotation_euler = (0.0, -0.0, 3.142)
ob_panel_04.lineart.crease_threshold = 0.0
_m = ob_panel_04.modifiers.new('Auto Smooth', 'NODES')
_m.node_group = ng_auto_smooth
_gi = [s.identifier for s in ng_auto_smooth.interface.items_tree if s.item_type == 'SOCKET' and s.in_out == 'INPUT']
_m[_gi[1]] = 3.142  # Angle

# ---- collection membership
col_collection_1.objects.link(ob_base)
col_collection_1.objects.link(ob_enclosure)
col_collection_1.objects.link(ob_panel_02)
col_collection_1.objects.link(ob_panel_03)
col_collection_1.objects.link(ob_panel_01)
col_collection_1.objects.link(ob_panel_04)

# ---- scene / render settings (as saved in the file)
scene.frame_start = 1; scene.frame_end = 30; scene.frame_set(1)
scene.render.engine = 'BLENDER_EEVEE_NEXT'
scene.render.resolution_percentage = 50
scene.render.dither_intensity = 0.0
scene.cycles.use_denoising = False
scene.cycles.samples = 128
scene.cycles.sampling_pattern = 'TABULATED_SOBOL'
scene.cycles.use_adaptive_sampling = False
scene.cycles.use_light_tree = False
scene.cycles.blur_glossy = 0.0
scene.cycles.sample_clamp_indirect = 0.0
scene.view_settings.view_transform = 'Standard'
bpy.context.view_layer.update()

# ---- added for rendering (the .blend has no active camera and no usable light): camera, sun
cam_auto = bpy.data.cameras.new('AutoCamera')
cam_auto.lens = 50.0
cam_auto.sensor_width = 36.0
cam_auto.clip_end = 1000.0
ob_auto_camera = bpy.data.objects.new('AutoCamera', cam_auto)
scene.collection.objects.link(ob_auto_camera)
ob_auto_camera.location = (0.694397, -0.833276, 0.630477)
ob_auto_camera.rotation_euler = (1.09748, -7.21219e-08, 0.694738)
scene.camera = ob_auto_camera
light_auto_sun = bpy.data.lights.new('AutoSun', 'SUN')
light_auto_sun.energy = 3.0
light_auto_sun.angle = 0.0523599
ob_auto_sun = bpy.data.objects.new('AutoSun', light_auto_sun)
scene.collection.objects.link(ob_auto_sun)
ob_auto_sun.rotation_euler = (0.872665, 0.174533, 0.523599)
bpy.context.view_layer.update()
